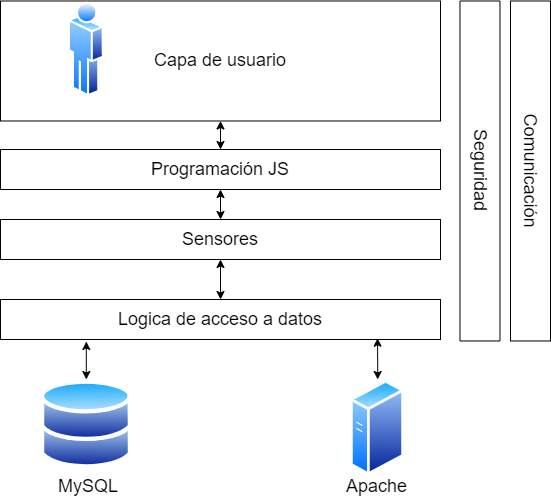

The diagram above was exported from draw.io. Its source (the exported page's mxGraphModel, read from the mxfile embedded in the PNG):
<mxGraphModel dx="688" dy="615" grid="1" gridSize="10" guides="1" tooltips="1" connect="1" arrows="1" fold="1" page="1" pageScale="1" pageWidth="827" pageHeight="1169" math="0" shadow="0">
  <root>
    <mxCell id="0" />
    <mxCell id="1" parent="0" />
    <mxCell id="26" style="edgeStyle=orthogonalEdgeStyle;rounded=0;orthogonalLoop=1;jettySize=auto;html=1;entryX=0.5;entryY=0;entryDx=0;entryDy=0;startArrow=classic;startFill=1;fontSize=18;" parent="1" source="14" target="24" edge="1">
      <mxGeometry relative="1" as="geometry" />
    </mxCell>
    <mxCell id="14" value="Capa de usuario" style="rounded=0;whiteSpace=wrap;html=1;fontSize=18;" parent="1" vertex="1">
      <mxGeometry x="80" y="61.49" width="440" height="120" as="geometry" />
    </mxCell>
    <mxCell id="2" value="" style="aspect=fixed;perimeter=ellipsePerimeter;html=1;align=center;shadow=0;dashed=0;spacingTop=3;image;image=img/lib/active_directory/user.svg;" parent="1" vertex="1">
      <mxGeometry x="147.86" y="61.49000000000002" width="35.9" height="97.03" as="geometry" />
    </mxCell>
    <mxCell id="25" style="edgeStyle=orthogonalEdgeStyle;rounded=0;orthogonalLoop=1;jettySize=auto;html=1;entryX=0.5;entryY=1;entryDx=0;entryDy=0;startArrow=classic;startFill=1;fontSize=18;" parent="1" source="4" target="24" edge="1">
      <mxGeometry relative="1" as="geometry" />
    </mxCell>
    <mxCell id="4" value="Sensores" style="rounded=0;whiteSpace=wrap;html=1;fontSize=18;" parent="1" vertex="1">
      <mxGeometry x="80" y="280" width="440" height="40" as="geometry" />
    </mxCell>
    <mxCell id="12" style="edgeStyle=orthogonalEdgeStyle;rounded=0;orthogonalLoop=1;jettySize=auto;html=1;entryX=0.5;entryY=1;entryDx=0;entryDy=0;startArrow=classic;startFill=1;fontSize=18;" parent="1" source="5" target="4" edge="1">
      <mxGeometry relative="1" as="geometry" />
    </mxCell>
    <mxCell id="5" value="Logica de acceso a datos" style="rounded=0;whiteSpace=wrap;html=1;fontSize=18;" parent="1" vertex="1">
      <mxGeometry x="80" y="360" width="440" height="40" as="geometry" />
    </mxCell>
    <mxCell id="11" style="edgeStyle=orthogonalEdgeStyle;rounded=0;orthogonalLoop=1;jettySize=auto;html=1;entryX=0.195;entryY=1.05;entryDx=0;entryDy=0;entryPerimeter=0;startArrow=classic;startFill=1;fontSize=18;" parent="1" source="7" target="5" edge="1">
      <mxGeometry relative="1" as="geometry" />
    </mxCell>
    <mxCell id="7" value="" style="aspect=fixed;perimeter=ellipsePerimeter;html=1;align=center;shadow=0;dashed=0;spacingTop=3;image;image=img/lib/active_directory/databases.svg;fontSize=18;" parent="1" vertex="1">
      <mxGeometry x="120" y="440" width="91.63" height="89.8" as="geometry" />
    </mxCell>
    <mxCell id="10" style="edgeStyle=orthogonalEdgeStyle;rounded=0;orthogonalLoop=1;jettySize=auto;html=1;entryX=0.857;entryY=0.968;entryDx=0;entryDy=0;entryPerimeter=0;fontSize=18;startArrow=classic;startFill=1;" parent="1" source="8" target="5" edge="1">
      <mxGeometry relative="1" as="geometry" />
    </mxCell>
    <mxCell id="8" value="" style="aspect=fixed;perimeter=ellipsePerimeter;html=1;align=center;shadow=0;dashed=0;spacingTop=3;image;image=img/lib/active_directory/generic_server.svg;fontSize=18;" parent="1" vertex="1">
      <mxGeometry x="430" y="440" width="54.34" height="97.03" as="geometry" />
    </mxCell>
    <mxCell id="16" value="&amp;nbsp;MySQL" style="text;html=1;strokeColor=none;fillColor=none;align=center;verticalAlign=middle;whiteSpace=wrap;rounded=0;fontSize=18;" parent="1" vertex="1">
      <mxGeometry x="98.12" y="537.03" width="135.39" height="20" as="geometry" />
    </mxCell>
    <mxCell id="17" value="Apache" style="text;html=1;strokeColor=none;fillColor=none;align=center;verticalAlign=middle;whiteSpace=wrap;rounded=0;fontSize=18;" parent="1" vertex="1">
      <mxGeometry x="389.48" y="537.03" width="135.39" height="20" as="geometry" />
    </mxCell>
    <mxCell id="19" value="Comunicación" style="rounded=0;whiteSpace=wrap;html=1;fontSize=18;rotation=90;" parent="1" vertex="1">
      <mxGeometry x="440" y="211.49" width="340" height="40" as="geometry" />
    </mxCell>
    <mxCell id="24" value="Programación JS" style="rounded=0;whiteSpace=wrap;html=1;fontSize=18;" parent="1" vertex="1">
      <mxGeometry x="80" y="210" width="440" height="40" as="geometry" />
    </mxCell>
    <mxCell id="27" value="Seguridad" style="rounded=0;whiteSpace=wrap;html=1;fontSize=18;rotation=90;" parent="1" vertex="1">
      <mxGeometry x="389.48" y="211.49" width="340" height="40" as="geometry" />
    </mxCell>
  </root>
</mxGraphModel>